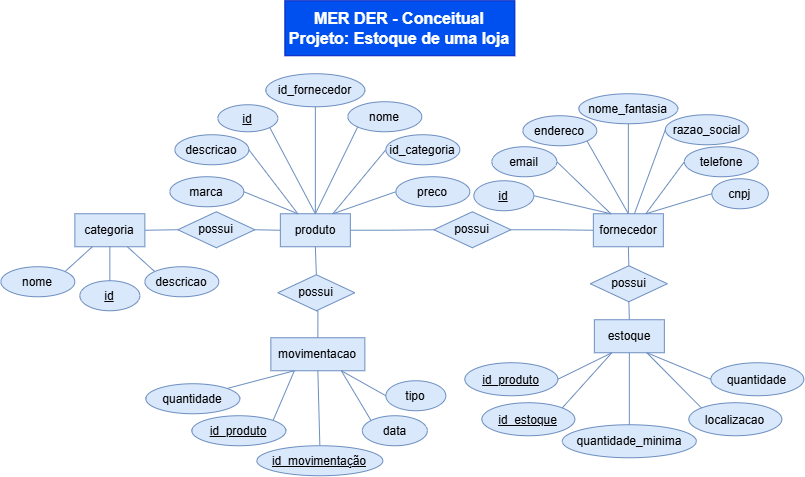

The diagram above was exported from draw.io. Its source (the exported page's mxGraphModel, read from the mxfile embedded in the PNG):
<mxGraphModel dx="1585" dy="865" grid="0" gridSize="10" guides="1" tooltips="1" connect="1" arrows="1" fold="1" page="1" pageScale="1" pageWidth="827" pageHeight="1169" math="0" shadow="0">
  <root>
    <mxCell id="0" />
    <mxCell id="1" parent="0" />
    <mxCell id="58lZmVjWbjB7TukNMSsN-1" parent="1" style="text;html=1;whiteSpace=wrap;strokeColor=#001DBC;fillColor=#0050ef;align=center;verticalAlign=middle;rounded=0;fontSize=16;fontStyle=1;fontColor=#ffffff;" value="MER DER - Conceitual&lt;div&gt;Projeto: Estoque de uma loja&lt;/div&gt;" vertex="1">
      <mxGeometry height="55" width="230" x="299" y="16" as="geometry" />
    </mxCell>
    <mxCell id="58lZmVjWbjB7TukNMSsN-69" edge="1" parent="1" source="58lZmVjWbjB7TukNMSsN-2" style="edgeStyle=orthogonalEdgeStyle;rounded=0;orthogonalLoop=1;jettySize=auto;html=1;exitX=1;exitY=0.5;exitDx=0;exitDy=0;entryX=0;entryY=0.5;entryDx=0;entryDy=0;endArrow=none;endFill=0;fillColor=#dae8fc;strokeColor=#6c8ebf;" target="58lZmVjWbjB7TukNMSsN-66">
      <mxGeometry relative="1" as="geometry" />
    </mxCell>
    <mxCell id="58lZmVjWbjB7TukNMSsN-2" parent="1" style="rounded=0;whiteSpace=wrap;html=1;fillColor=#dae8fc;strokeColor=#6c8ebf;" value="produto" vertex="1">
      <mxGeometry height="33" width="70" x="294.5" y="229" as="geometry" />
    </mxCell>
    <mxCell id="58lZmVjWbjB7TukNMSsN-67" edge="1" parent="1" source="58lZmVjWbjB7TukNMSsN-3" style="rounded=0;orthogonalLoop=1;jettySize=auto;html=1;exitX=1;exitY=0.5;exitDx=0;exitDy=0;entryX=0;entryY=0.5;entryDx=0;entryDy=0;endArrow=none;endFill=0;fillColor=#dae8fc;strokeColor=#6c8ebf;" target="58lZmVjWbjB7TukNMSsN-65">
      <mxGeometry relative="1" as="geometry">
        <mxPoint x="185" y="244.9999999999999" as="targetPoint" />
      </mxGeometry>
    </mxCell>
    <mxCell id="58lZmVjWbjB7TukNMSsN-3" parent="1" style="rounded=0;whiteSpace=wrap;html=1;fillColor=#dae8fc;strokeColor=#6c8ebf;" value="categoria" vertex="1">
      <mxGeometry height="33" width="70" x="89" y="229" as="geometry" />
    </mxCell>
    <mxCell id="58lZmVjWbjB7TukNMSsN-76" edge="1" parent="1" source="58lZmVjWbjB7TukNMSsN-4" style="edgeStyle=orthogonalEdgeStyle;rounded=0;orthogonalLoop=1;jettySize=auto;html=1;exitX=0.5;exitY=1;exitDx=0;exitDy=0;entryX=0.5;entryY=0;entryDx=0;entryDy=0;endArrow=none;endFill=0;fillColor=#dae8fc;strokeColor=#6c8ebf;" target="58lZmVjWbjB7TukNMSsN-75">
      <mxGeometry relative="1" as="geometry" />
    </mxCell>
    <mxCell id="58lZmVjWbjB7TukNMSsN-4" parent="1" style="rounded=0;whiteSpace=wrap;html=1;fillColor=#dae8fc;strokeColor=#6c8ebf;" value="fornecedor" vertex="1">
      <mxGeometry height="33" width="70" x="607.5" y="229" as="geometry" />
    </mxCell>
    <mxCell id="58lZmVjWbjB7TukNMSsN-5" parent="1" style="rounded=0;whiteSpace=wrap;html=1;fillColor=#dae8fc;strokeColor=#6c8ebf;" value="estoque" vertex="1">
      <mxGeometry height="33" width="70" x="608.5" y="335" as="geometry" />
    </mxCell>
    <mxCell id="58lZmVjWbjB7TukNMSsN-6" parent="1" style="rounded=0;whiteSpace=wrap;html=1;fillColor=#dae8fc;strokeColor=#6c8ebf;" value="movimentacao" vertex="1">
      <mxGeometry height="33" width="94" x="285" y="353" as="geometry" />
    </mxCell>
    <mxCell id="58lZmVjWbjB7TukNMSsN-20" edge="1" parent="1" source="58lZmVjWbjB7TukNMSsN-8" style="rounded=0;orthogonalLoop=1;jettySize=auto;html=1;exitX=1;exitY=1;exitDx=0;exitDy=0;entryX=0.5;entryY=0;entryDx=0;entryDy=0;endSize=6;endArrow=none;endFill=0;fillColor=#dae8fc;strokeColor=#6c8ebf;" target="58lZmVjWbjB7TukNMSsN-2">
      <mxGeometry relative="1" as="geometry" />
    </mxCell>
    <mxCell id="58lZmVjWbjB7TukNMSsN-8" parent="1" style="ellipse;whiteSpace=wrap;html=1;shapeInside=1;fillColor=#dae8fc;strokeColor=#6c8ebf;" value="&lt;u&gt;id&lt;/u&gt;" vertex="1">
      <mxGeometry height="27" width="60" x="232" y="120" as="geometry" />
    </mxCell>
    <mxCell id="58lZmVjWbjB7TukNMSsN-21" edge="1" parent="1" source="58lZmVjWbjB7TukNMSsN-9" style="rounded=0;orthogonalLoop=1;jettySize=auto;html=1;exitX=0;exitY=1;exitDx=0;exitDy=0;entryX=0.5;entryY=0;entryDx=0;entryDy=0;endArrow=none;endFill=0;fillColor=#dae8fc;strokeColor=#6c8ebf;" target="58lZmVjWbjB7TukNMSsN-2">
      <mxGeometry relative="1" as="geometry" />
    </mxCell>
    <mxCell id="58lZmVjWbjB7TukNMSsN-9" parent="1" style="ellipse;whiteSpace=wrap;html=1;shapeInside=1;fillColor=#dae8fc;strokeColor=#6c8ebf;" value="nome" vertex="1">
      <mxGeometry height="30" width="74" x="362" y="117" as="geometry" />
    </mxCell>
    <mxCell id="58lZmVjWbjB7TukNMSsN-17" edge="1" parent="1" source="58lZmVjWbjB7TukNMSsN-10" style="rounded=0;orthogonalLoop=1;jettySize=auto;html=1;exitX=1;exitY=0.5;exitDx=0;exitDy=0;entryX=0.25;entryY=0;entryDx=0;entryDy=0;endArrow=none;endFill=0;fillColor=#dae8fc;strokeColor=#6c8ebf;" target="58lZmVjWbjB7TukNMSsN-2">
      <mxGeometry relative="1" as="geometry" />
    </mxCell>
    <mxCell id="58lZmVjWbjB7TukNMSsN-10" parent="1" style="ellipse;whiteSpace=wrap;html=1;shapeInside=1;fillColor=#dae8fc;strokeColor=#6c8ebf;" value="descricao" vertex="1">
      <mxGeometry height="30" width="74" x="189" y="150" as="geometry" />
    </mxCell>
    <mxCell id="58lZmVjWbjB7TukNMSsN-18" edge="1" parent="1" source="58lZmVjWbjB7TukNMSsN-11" style="rounded=0;orthogonalLoop=1;jettySize=auto;html=1;exitX=0;exitY=0.5;exitDx=0;exitDy=0;entryX=0.75;entryY=0;entryDx=0;entryDy=0;endArrow=none;endFill=0;fillColor=#dae8fc;strokeColor=#6c8ebf;" target="58lZmVjWbjB7TukNMSsN-2">
      <mxGeometry relative="1" as="geometry" />
    </mxCell>
    <mxCell id="58lZmVjWbjB7TukNMSsN-11" parent="1" style="ellipse;whiteSpace=wrap;html=1;shapeInside=1;fillColor=#dae8fc;strokeColor=#6c8ebf;" value="preco" vertex="1">
      <mxGeometry height="30" width="74" x="410" y="192" as="geometry" />
    </mxCell>
    <mxCell id="58lZmVjWbjB7TukNMSsN-16" edge="1" parent="1" source="58lZmVjWbjB7TukNMSsN-12" style="rounded=0;orthogonalLoop=1;jettySize=auto;html=1;exitX=1;exitY=0.5;exitDx=0;exitDy=0;entryX=0.25;entryY=0;entryDx=0;entryDy=0;endArrow=none;endFill=0;fillColor=#dae8fc;strokeColor=#6c8ebf;" target="58lZmVjWbjB7TukNMSsN-2">
      <mxGeometry relative="1" as="geometry" />
    </mxCell>
    <mxCell id="58lZmVjWbjB7TukNMSsN-12" parent="1" style="ellipse;whiteSpace=wrap;html=1;shapeInside=1;fillColor=#dae8fc;strokeColor=#6c8ebf;" value="marca" vertex="1">
      <mxGeometry height="30" width="74" x="184" y="192" as="geometry" />
    </mxCell>
    <mxCell id="58lZmVjWbjB7TukNMSsN-22" edge="1" parent="1" source="58lZmVjWbjB7TukNMSsN-13" style="rounded=0;orthogonalLoop=1;jettySize=auto;html=1;exitX=0;exitY=0.5;exitDx=0;exitDy=0;entryX=0.75;entryY=0;entryDx=0;entryDy=0;endArrow=none;endFill=0;fillColor=#dae8fc;strokeColor=#6c8ebf;" target="58lZmVjWbjB7TukNMSsN-2">
      <mxGeometry relative="1" as="geometry" />
    </mxCell>
    <mxCell id="58lZmVjWbjB7TukNMSsN-13" parent="1" style="ellipse;whiteSpace=wrap;html=1;shapeInside=1;fillColor=#dae8fc;strokeColor=#6c8ebf;" value="id_categoria" vertex="1">
      <mxGeometry height="30" width="74" x="400" y="150" as="geometry" />
    </mxCell>
    <mxCell id="58lZmVjWbjB7TukNMSsN-19" edge="1" parent="1" source="58lZmVjWbjB7TukNMSsN-15" style="rounded=0;orthogonalLoop=1;jettySize=auto;html=1;exitX=0.5;exitY=1;exitDx=0;exitDy=0;entryX=0.5;entryY=0;entryDx=0;entryDy=0;endArrow=none;endFill=0;fillColor=#dae8fc;strokeColor=#6c8ebf;" target="58lZmVjWbjB7TukNMSsN-2">
      <mxGeometry relative="1" as="geometry" />
    </mxCell>
    <mxCell id="58lZmVjWbjB7TukNMSsN-15" parent="1" style="ellipse;whiteSpace=wrap;html=1;shapeInside=1;fillColor=#dae8fc;strokeColor=#6c8ebf;" value="id_fornecedor" vertex="1">
      <mxGeometry height="33" width="99" x="280" y="89" as="geometry" />
    </mxCell>
    <mxCell id="58lZmVjWbjB7TukNMSsN-28" edge="1" parent="1" source="58lZmVjWbjB7TukNMSsN-23" style="rounded=0;orthogonalLoop=1;jettySize=auto;html=1;exitX=0.5;exitY=0;exitDx=0;exitDy=0;entryX=0.5;entryY=1;entryDx=0;entryDy=0;endArrow=none;endFill=0;fillColor=#dae8fc;strokeColor=#6c8ebf;" target="58lZmVjWbjB7TukNMSsN-3">
      <mxGeometry relative="1" as="geometry" />
    </mxCell>
    <mxCell id="58lZmVjWbjB7TukNMSsN-23" parent="1" style="ellipse;whiteSpace=wrap;html=1;shapeInside=1;fillColor=#dae8fc;strokeColor=#6c8ebf;" value="&lt;u&gt;id&lt;/u&gt;" vertex="1">
      <mxGeometry height="30" width="60" x="94" y="296" as="geometry" />
    </mxCell>
    <mxCell id="58lZmVjWbjB7TukNMSsN-26" edge="1" parent="1" source="58lZmVjWbjB7TukNMSsN-24" style="rounded=0;orthogonalLoop=1;jettySize=auto;html=1;exitX=1;exitY=0;exitDx=0;exitDy=0;entryX=0.25;entryY=1;entryDx=0;entryDy=0;endArrow=none;endFill=0;fillColor=#dae8fc;strokeColor=#6c8ebf;" target="58lZmVjWbjB7TukNMSsN-3">
      <mxGeometry relative="1" as="geometry" />
    </mxCell>
    <mxCell id="58lZmVjWbjB7TukNMSsN-24" parent="1" style="ellipse;whiteSpace=wrap;html=1;shapeInside=1;fillColor=#dae8fc;strokeColor=#6c8ebf;" value="nome" vertex="1">
      <mxGeometry height="30" width="74" x="15" y="282" as="geometry" />
    </mxCell>
    <mxCell id="58lZmVjWbjB7TukNMSsN-27" edge="1" parent="1" source="58lZmVjWbjB7TukNMSsN-25" style="rounded=0;orthogonalLoop=1;jettySize=auto;html=1;exitX=0;exitY=0;exitDx=0;exitDy=0;entryX=0.75;entryY=1;entryDx=0;entryDy=0;endArrow=none;endFill=0;fillColor=#dae8fc;strokeColor=#6c8ebf;" target="58lZmVjWbjB7TukNMSsN-3">
      <mxGeometry relative="1" as="geometry" />
    </mxCell>
    <mxCell id="58lZmVjWbjB7TukNMSsN-25" parent="1" style="ellipse;whiteSpace=wrap;html=1;shapeInside=1;fillColor=#dae8fc;strokeColor=#6c8ebf;" value="descricao" vertex="1">
      <mxGeometry height="30" width="74" x="159" y="282" as="geometry" />
    </mxCell>
    <mxCell id="58lZmVjWbjB7TukNMSsN-37" edge="1" parent="1" source="58lZmVjWbjB7TukNMSsN-29" style="rounded=0;orthogonalLoop=1;jettySize=auto;html=1;exitX=1;exitY=0.5;exitDx=0;exitDy=0;entryX=0.25;entryY=0;entryDx=0;entryDy=0;endArrow=none;endFill=0;fillColor=#dae8fc;strokeColor=#6c8ebf;" target="58lZmVjWbjB7TukNMSsN-4">
      <mxGeometry relative="1" as="geometry" />
    </mxCell>
    <mxCell id="58lZmVjWbjB7TukNMSsN-29" parent="1" style="ellipse;whiteSpace=wrap;html=1;shapeInside=1;fillColor=#dae8fc;strokeColor=#6c8ebf;" value="&lt;u&gt;id&lt;/u&gt;" vertex="1">
      <mxGeometry height="30" width="60" x="488" y="196" as="geometry" />
    </mxCell>
    <mxCell id="58lZmVjWbjB7TukNMSsN-42" edge="1" parent="1" source="58lZmVjWbjB7TukNMSsN-30" style="rounded=0;orthogonalLoop=1;jettySize=auto;html=1;exitX=1;exitY=1;exitDx=0;exitDy=0;entryX=0.5;entryY=0;entryDx=0;entryDy=0;endArrow=none;endFill=0;fillColor=#dae8fc;strokeColor=#6c8ebf;" target="58lZmVjWbjB7TukNMSsN-4">
      <mxGeometry relative="1" as="geometry" />
    </mxCell>
    <mxCell id="58lZmVjWbjB7TukNMSsN-30" parent="1" style="ellipse;whiteSpace=wrap;html=1;shapeInside=1;fillColor=#dae8fc;strokeColor=#6c8ebf;" value="endereco" vertex="1">
      <mxGeometry height="30" width="74" x="537" y="131" as="geometry" />
    </mxCell>
    <mxCell id="58lZmVjWbjB7TukNMSsN-40" edge="1" parent="1" source="58lZmVjWbjB7TukNMSsN-31" style="rounded=0;orthogonalLoop=1;jettySize=auto;html=1;exitX=1;exitY=0.5;exitDx=0;exitDy=0;entryX=0.25;entryY=0;entryDx=0;entryDy=0;endArrow=none;endFill=0;fillColor=#dae8fc;strokeColor=#6c8ebf;" target="58lZmVjWbjB7TukNMSsN-4">
      <mxGeometry relative="1" as="geometry" />
    </mxCell>
    <mxCell id="58lZmVjWbjB7TukNMSsN-31" parent="1" style="ellipse;whiteSpace=wrap;html=1;shapeInside=1;fillColor=#dae8fc;strokeColor=#6c8ebf;" value="email" vertex="1">
      <mxGeometry height="30" width="65" x="506" y="162" as="geometry" />
    </mxCell>
    <mxCell id="58lZmVjWbjB7TukNMSsN-38" edge="1" parent="1" source="58lZmVjWbjB7TukNMSsN-32" style="rounded=0;orthogonalLoop=1;jettySize=auto;html=1;exitX=0;exitY=0.5;exitDx=0;exitDy=0;entryX=0.75;entryY=0;entryDx=0;entryDy=0;endArrow=none;endFill=0;fillColor=#dae8fc;strokeColor=#6c8ebf;" target="58lZmVjWbjB7TukNMSsN-4">
      <mxGeometry relative="1" as="geometry" />
    </mxCell>
    <mxCell id="58lZmVjWbjB7TukNMSsN-32" parent="1" style="ellipse;whiteSpace=wrap;html=1;shapeInside=1;fillColor=#dae8fc;strokeColor=#6c8ebf;" value="cnpj" vertex="1">
      <mxGeometry height="30" width="56.5" x="726" y="194" as="geometry" />
    </mxCell>
    <mxCell id="58lZmVjWbjB7TukNMSsN-41" edge="1" parent="1" source="58lZmVjWbjB7TukNMSsN-33" style="rounded=0;orthogonalLoop=1;jettySize=auto;html=1;exitX=0;exitY=0.5;exitDx=0;exitDy=0;entryX=0.75;entryY=0;entryDx=0;entryDy=0;endArrow=none;endFill=0;fillColor=#dae8fc;strokeColor=#6c8ebf;" target="58lZmVjWbjB7TukNMSsN-4">
      <mxGeometry relative="1" as="geometry" />
    </mxCell>
    <mxCell id="58lZmVjWbjB7TukNMSsN-33" parent="1" style="ellipse;whiteSpace=wrap;html=1;shapeInside=1;fillColor=#dae8fc;strokeColor=#6c8ebf;" value="telefone" vertex="1">
      <mxGeometry height="30" width="74" x="698.5" y="162" as="geometry" />
    </mxCell>
    <mxCell id="58lZmVjWbjB7TukNMSsN-39" edge="1" parent="1" source="58lZmVjWbjB7TukNMSsN-34" style="rounded=0;orthogonalLoop=1;jettySize=auto;html=1;exitX=0.5;exitY=1;exitDx=0;exitDy=0;entryX=0.5;entryY=0;entryDx=0;entryDy=0;endArrow=none;endFill=0;fillColor=#dae8fc;strokeColor=#6c8ebf;" target="58lZmVjWbjB7TukNMSsN-4">
      <mxGeometry relative="1" as="geometry" />
    </mxCell>
    <mxCell id="58lZmVjWbjB7TukNMSsN-34" parent="1" style="ellipse;whiteSpace=wrap;html=1;shapeInside=1;fillColor=#dae8fc;strokeColor=#6c8ebf;" value="nome_fantasia" vertex="1">
      <mxGeometry height="30" width="99" x="593" y="109" as="geometry" />
    </mxCell>
    <mxCell id="58lZmVjWbjB7TukNMSsN-43" edge="1" parent="1" source="58lZmVjWbjB7TukNMSsN-35" style="rounded=0;orthogonalLoop=1;jettySize=auto;html=1;exitX=0;exitY=0.5;exitDx=0;exitDy=0;endArrow=none;endFill=0;fillColor=#dae8fc;strokeColor=#6c8ebf;" target="58lZmVjWbjB7TukNMSsN-4">
      <mxGeometry relative="1" as="geometry" />
    </mxCell>
    <mxCell id="58lZmVjWbjB7TukNMSsN-35" parent="1" style="ellipse;whiteSpace=wrap;html=1;shapeInside=1;fillColor=#dae8fc;strokeColor=#6c8ebf;" value="razao_social" vertex="1">
      <mxGeometry height="30" width="83" x="679.5" y="130" as="geometry" />
    </mxCell>
    <mxCell id="58lZmVjWbjB7TukNMSsN-53" edge="1" parent="1" source="58lZmVjWbjB7TukNMSsN-44" style="rounded=0;orthogonalLoop=1;jettySize=auto;html=1;exitX=1;exitY=0;exitDx=0;exitDy=0;entryX=0.25;entryY=1;entryDx=0;entryDy=0;endArrow=none;endFill=0;fillColor=#dae8fc;strokeColor=#6c8ebf;" target="58lZmVjWbjB7TukNMSsN-5">
      <mxGeometry relative="1" as="geometry" />
    </mxCell>
    <mxCell id="58lZmVjWbjB7TukNMSsN-44" parent="1" style="ellipse;whiteSpace=wrap;html=1;shapeInside=1;fillColor=#dae8fc;strokeColor=#6c8ebf;" value="&lt;u&gt;id_estoque&lt;/u&gt;" vertex="1">
      <mxGeometry height="33" width="93" x="496" y="418" as="geometry" />
    </mxCell>
    <mxCell id="58lZmVjWbjB7TukNMSsN-49" edge="1" parent="1" source="58lZmVjWbjB7TukNMSsN-45" style="rounded=0;orthogonalLoop=1;jettySize=auto;html=1;exitX=1;exitY=0.5;exitDx=0;exitDy=0;entryX=0.25;entryY=1;entryDx=0;entryDy=0;endArrow=none;endFill=0;fillColor=#dae8fc;strokeColor=#6c8ebf;" target="58lZmVjWbjB7TukNMSsN-5">
      <mxGeometry relative="1" as="geometry" />
    </mxCell>
    <mxCell id="58lZmVjWbjB7TukNMSsN-45" parent="1" style="ellipse;whiteSpace=wrap;html=1;shapeInside=1;fillColor=#dae8fc;strokeColor=#6c8ebf;" value="&lt;u&gt;id_produto&lt;/u&gt;" vertex="1">
      <mxGeometry height="33" width="93" x="479" y="378" as="geometry" />
    </mxCell>
    <mxCell id="58lZmVjWbjB7TukNMSsN-52" edge="1" parent="1" source="58lZmVjWbjB7TukNMSsN-46" style="rounded=0;orthogonalLoop=1;jettySize=auto;html=1;exitX=0;exitY=0.5;exitDx=0;exitDy=0;entryX=0.75;entryY=1;entryDx=0;entryDy=0;endArrow=none;endFill=0;fillColor=#dae8fc;strokeColor=#6c8ebf;" target="58lZmVjWbjB7TukNMSsN-5">
      <mxGeometry relative="1" as="geometry" />
    </mxCell>
    <mxCell id="58lZmVjWbjB7TukNMSsN-46" parent="1" style="ellipse;whiteSpace=wrap;html=1;shapeInside=1;fillColor=#dae8fc;strokeColor=#6c8ebf;" value="quantidade" vertex="1">
      <mxGeometry height="33" width="93" x="725" y="378" as="geometry" />
    </mxCell>
    <mxCell id="58lZmVjWbjB7TukNMSsN-50" edge="1" parent="1" source="58lZmVjWbjB7TukNMSsN-47" style="rounded=0;orthogonalLoop=1;jettySize=auto;html=1;exitX=0.5;exitY=0;exitDx=0;exitDy=0;entryX=0.5;entryY=1;entryDx=0;entryDy=0;endArrow=none;endFill=0;fillColor=#dae8fc;strokeColor=#6c8ebf;" target="58lZmVjWbjB7TukNMSsN-5">
      <mxGeometry relative="1" as="geometry" />
    </mxCell>
    <mxCell id="58lZmVjWbjB7TukNMSsN-47" parent="1" style="ellipse;whiteSpace=wrap;html=1;shapeInside=1;fillColor=#dae8fc;strokeColor=#6c8ebf;" value="quantidade_minima" vertex="1">
      <mxGeometry height="33" width="134" x="576.5" y="440" as="geometry" />
    </mxCell>
    <mxCell id="58lZmVjWbjB7TukNMSsN-51" edge="1" parent="1" source="58lZmVjWbjB7TukNMSsN-48" style="rounded=0;orthogonalLoop=1;jettySize=auto;html=1;exitX=0;exitY=0;exitDx=0;exitDy=0;entryX=0.75;entryY=1;entryDx=0;entryDy=0;endArrow=none;endFill=0;fillColor=#dae8fc;strokeColor=#6c8ebf;" target="58lZmVjWbjB7TukNMSsN-5">
      <mxGeometry relative="1" as="geometry" />
    </mxCell>
    <mxCell id="58lZmVjWbjB7TukNMSsN-48" parent="1" style="ellipse;whiteSpace=wrap;html=1;shapeInside=1;fillColor=#dae8fc;strokeColor=#6c8ebf;" value="localizacao" vertex="1">
      <mxGeometry height="33" width="93" x="703" y="418" as="geometry" />
    </mxCell>
    <mxCell id="58lZmVjWbjB7TukNMSsN-63" edge="1" parent="1" source="58lZmVjWbjB7TukNMSsN-54" style="rounded=0;orthogonalLoop=1;jettySize=auto;html=1;exitX=0;exitY=0.5;exitDx=0;exitDy=0;entryX=0.75;entryY=1;entryDx=0;entryDy=0;endArrow=none;endFill=0;fillColor=#dae8fc;strokeColor=#6c8ebf;" target="58lZmVjWbjB7TukNMSsN-6">
      <mxGeometry relative="1" as="geometry" />
    </mxCell>
    <mxCell id="58lZmVjWbjB7TukNMSsN-54" parent="1" style="ellipse;whiteSpace=wrap;html=1;shapeInside=1;fillColor=#dae8fc;strokeColor=#6c8ebf;" value="tipo" vertex="1">
      <mxGeometry height="30" width="60" x="400" y="396" as="geometry" />
    </mxCell>
    <mxCell id="58lZmVjWbjB7TukNMSsN-60" edge="1" parent="1" source="58lZmVjWbjB7TukNMSsN-55" style="rounded=0;orthogonalLoop=1;jettySize=auto;html=1;exitX=0.5;exitY=0;exitDx=0;exitDy=0;entryX=0.5;entryY=1;entryDx=0;entryDy=0;endArrow=none;endFill=0;fillColor=#dae8fc;strokeColor=#6c8ebf;" target="58lZmVjWbjB7TukNMSsN-6">
      <mxGeometry relative="1" as="geometry" />
    </mxCell>
    <mxCell id="58lZmVjWbjB7TukNMSsN-55" parent="1" style="ellipse;whiteSpace=wrap;html=1;shapeInside=1;fillColor=#dae8fc;strokeColor=#6c8ebf;" value="&lt;u&gt;id_movimentação&lt;/u&gt;" vertex="1">
      <mxGeometry height="30" width="126" x="271" y="461" as="geometry" />
    </mxCell>
    <mxCell id="58lZmVjWbjB7TukNMSsN-62" edge="1" parent="1" source="58lZmVjWbjB7TukNMSsN-56" style="rounded=0;orthogonalLoop=1;jettySize=auto;html=1;exitX=1;exitY=0;exitDx=0;exitDy=0;entryX=0.25;entryY=1;entryDx=0;entryDy=0;endArrow=none;endFill=0;fillColor=#dae8fc;strokeColor=#6c8ebf;" target="58lZmVjWbjB7TukNMSsN-6">
      <mxGeometry relative="1" as="geometry" />
    </mxCell>
    <mxCell id="58lZmVjWbjB7TukNMSsN-56" parent="1" style="ellipse;whiteSpace=wrap;html=1;shapeInside=1;fillColor=#dae8fc;strokeColor=#6c8ebf;" value="&lt;u&gt;id_produto&lt;/u&gt;" vertex="1">
      <mxGeometry height="30" width="94" x="206" y="431" as="geometry" />
    </mxCell>
    <mxCell id="58lZmVjWbjB7TukNMSsN-59" edge="1" parent="1" source="58lZmVjWbjB7TukNMSsN-57" style="rounded=0;orthogonalLoop=1;jettySize=auto;html=1;exitX=1;exitY=0;exitDx=0;exitDy=0;entryX=0.25;entryY=1;entryDx=0;entryDy=0;endArrow=none;endFill=0;fillColor=#dae8fc;strokeColor=#6c8ebf;" target="58lZmVjWbjB7TukNMSsN-6">
      <mxGeometry relative="1" as="geometry" />
    </mxCell>
    <mxCell id="58lZmVjWbjB7TukNMSsN-57" parent="1" style="ellipse;whiteSpace=wrap;html=1;shapeInside=1;fillColor=#dae8fc;strokeColor=#6c8ebf;" value="quantidade" vertex="1">
      <mxGeometry height="30" width="94" x="160" y="399" as="geometry" />
    </mxCell>
    <mxCell id="58lZmVjWbjB7TukNMSsN-61" edge="1" parent="1" source="58lZmVjWbjB7TukNMSsN-58" style="rounded=0;orthogonalLoop=1;jettySize=auto;html=1;exitX=0;exitY=0;exitDx=0;exitDy=0;entryX=0.75;entryY=1;entryDx=0;entryDy=0;endArrow=none;endFill=0;fillColor=#dae8fc;strokeColor=#6c8ebf;" target="58lZmVjWbjB7TukNMSsN-6">
      <mxGeometry relative="1" as="geometry" />
    </mxCell>
    <mxCell id="58lZmVjWbjB7TukNMSsN-58" parent="1" style="ellipse;whiteSpace=wrap;html=1;shapeInside=1;fillColor=#dae8fc;strokeColor=#6c8ebf;" value="data" vertex="1">
      <mxGeometry height="30" width="65" x="376.5" y="431" as="geometry" />
    </mxCell>
    <mxCell id="58lZmVjWbjB7TukNMSsN-68" edge="1" parent="1" source="58lZmVjWbjB7TukNMSsN-65" style="rounded=0;orthogonalLoop=1;jettySize=auto;html=1;exitX=1;exitY=0.5;exitDx=0;exitDy=0;entryX=0;entryY=0.5;entryDx=0;entryDy=0;endArrow=none;endFill=0;fillColor=#dae8fc;strokeColor=#6c8ebf;" target="58lZmVjWbjB7TukNMSsN-2">
      <mxGeometry relative="1" as="geometry" />
    </mxCell>
    <mxCell id="58lZmVjWbjB7TukNMSsN-65" parent="1" style="shape=rhombus;perimeter=rhombusPerimeter;whiteSpace=wrap;html=1;align=center;fillColor=#dae8fc;strokeColor=#6c8ebf;" value="possui" vertex="1">
      <mxGeometry height="36" width="77" x="192" y="227" as="geometry" />
    </mxCell>
    <mxCell id="58lZmVjWbjB7TukNMSsN-70" edge="1" parent="1" source="58lZmVjWbjB7TukNMSsN-66" style="edgeStyle=orthogonalEdgeStyle;rounded=0;orthogonalLoop=1;jettySize=auto;html=1;exitX=1;exitY=0.5;exitDx=0;exitDy=0;entryX=0;entryY=0.5;entryDx=0;entryDy=0;endArrow=none;endFill=0;fillColor=#dae8fc;strokeColor=#6c8ebf;" target="58lZmVjWbjB7TukNMSsN-4">
      <mxGeometry relative="1" as="geometry" />
    </mxCell>
    <mxCell id="58lZmVjWbjB7TukNMSsN-66" parent="1" style="shape=rhombus;perimeter=rhombusPerimeter;whiteSpace=wrap;html=1;align=center;fillColor=#dae8fc;strokeColor=#6c8ebf;" value="possui" vertex="1">
      <mxGeometry height="36" width="77" x="448" y="227" as="geometry" />
    </mxCell>
    <mxCell id="58lZmVjWbjB7TukNMSsN-72" edge="1" parent="1" source="58lZmVjWbjB7TukNMSsN-71" style="edgeStyle=orthogonalEdgeStyle;rounded=0;orthogonalLoop=1;jettySize=auto;html=1;exitX=0.5;exitY=0;exitDx=0;exitDy=0;entryX=0.5;entryY=1;entryDx=0;entryDy=0;endArrow=none;endFill=0;fillColor=#dae8fc;strokeColor=#6c8ebf;" target="58lZmVjWbjB7TukNMSsN-2">
      <mxGeometry relative="1" as="geometry" />
    </mxCell>
    <mxCell id="58lZmVjWbjB7TukNMSsN-73" edge="1" parent="1" source="58lZmVjWbjB7TukNMSsN-71" style="edgeStyle=orthogonalEdgeStyle;rounded=0;orthogonalLoop=1;jettySize=auto;html=1;exitX=0.5;exitY=1;exitDx=0;exitDy=0;entryX=0.5;entryY=0;entryDx=0;entryDy=0;endArrow=none;endFill=0;fillColor=#dae8fc;strokeColor=#6c8ebf;" target="58lZmVjWbjB7TukNMSsN-6">
      <mxGeometry relative="1" as="geometry" />
    </mxCell>
    <mxCell id="58lZmVjWbjB7TukNMSsN-71" parent="1" style="shape=rhombus;perimeter=rhombusPerimeter;whiteSpace=wrap;html=1;align=center;fillColor=#dae8fc;strokeColor=#6c8ebf;" value="possui" vertex="1">
      <mxGeometry height="36" width="77" x="292" y="290" as="geometry" />
    </mxCell>
    <mxCell id="58lZmVjWbjB7TukNMSsN-77" edge="1" parent="1" source="58lZmVjWbjB7TukNMSsN-75" style="edgeStyle=orthogonalEdgeStyle;rounded=0;orthogonalLoop=1;jettySize=auto;html=1;exitX=0.5;exitY=1;exitDx=0;exitDy=0;entryX=0.5;entryY=0;entryDx=0;entryDy=0;endArrow=none;endFill=0;fillColor=#dae8fc;strokeColor=#6c8ebf;" target="58lZmVjWbjB7TukNMSsN-5">
      <mxGeometry relative="1" as="geometry" />
    </mxCell>
    <mxCell id="58lZmVjWbjB7TukNMSsN-75" parent="1" style="shape=rhombus;perimeter=rhombusPerimeter;whiteSpace=wrap;html=1;align=center;fillColor=#dae8fc;strokeColor=#6c8ebf;" value="possui" vertex="1">
      <mxGeometry height="36" width="77" x="604.5" y="281" as="geometry" />
    </mxCell>
  </root>
</mxGraphModel>